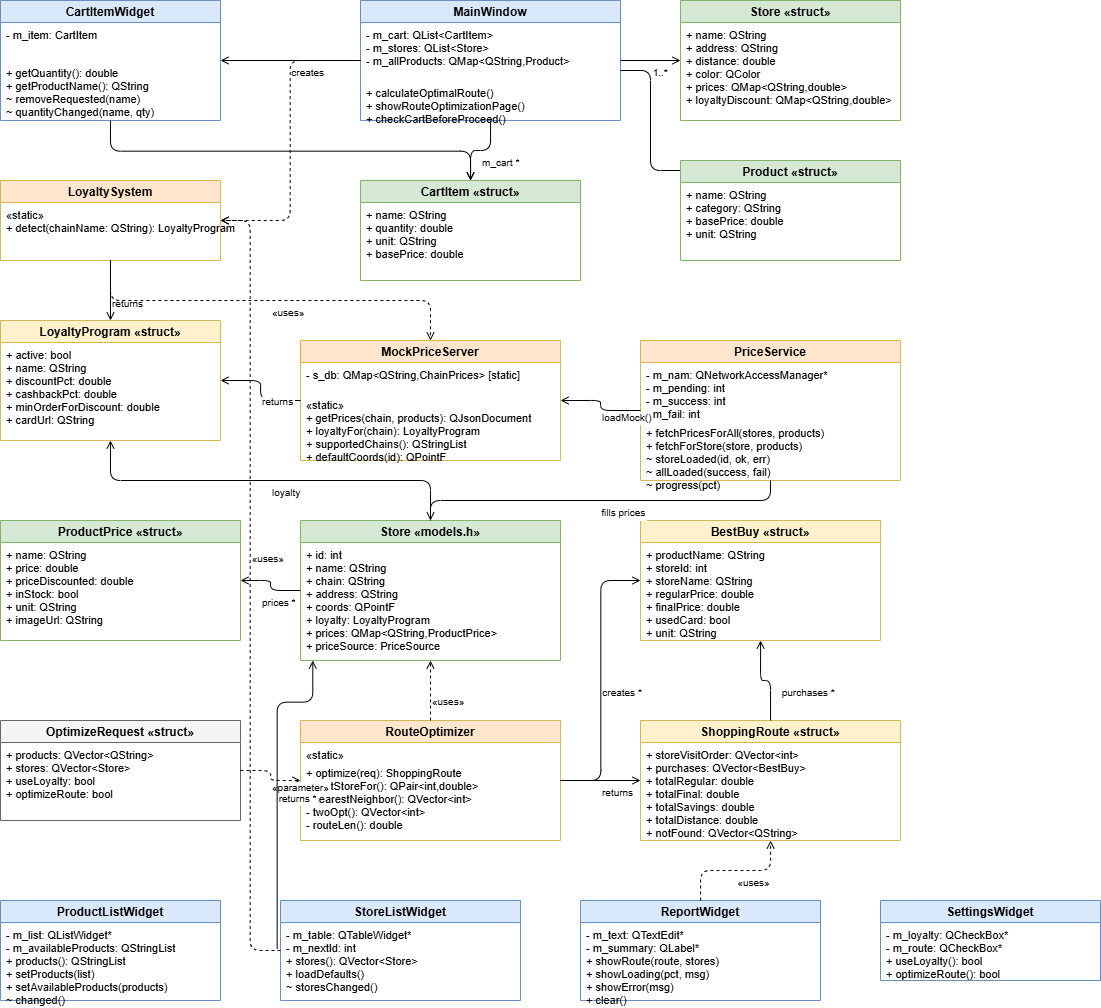

The diagram above was exported from draw.io. Its source (the exported page's mxGraphModel, read from the mxfile embedded in the PNG):
<mxGraphModel dx="1885" dy="1060" grid="1" gridSize="10" guides="1" tooltips="1" connect="1" arrows="1" fold="1" page="1" pageScale="1" pageWidth="1654" pageHeight="1169" math="0" shadow="0">
  <root>
    <mxCell id="0" />
    <mxCell id="1" parent="0" />
    <mxCell id="2" parent="1" style="swimlane;fontStyle=1;align=center;startSize=22;fillColor=#dae8fc;strokeColor=#6c8ebf;" value="MainWindow" vertex="1">
      <mxGeometry height="120" width="260" x="440" y="40" as="geometry" />
    </mxCell>
    <mxCell id="3" parent="2" style="text;align=left;verticalAlign=top;spacingLeft=4;fontSize=11;" value="- m_cart: QList&lt;CartItem&gt;&#10;- m_stores: QList&lt;Store&gt;&#10;- m_allProducts: QMap&lt;QString,Product&gt;" vertex="1">
      <mxGeometry height="58" width="260" y="22" as="geometry" />
    </mxCell>
    <mxCell id="4" parent="2" style="text;align=left;verticalAlign=top;spacingLeft=4;fontSize=11;" value="+ calculateOptimalRoute()&#10;+ showRouteOptimizationPage()&#10;+ checkCartBeforeProceed()" vertex="1">
      <mxGeometry height="40" width="260" y="80" as="geometry" />
    </mxCell>
    <mxCell id="5" parent="1" style="swimlane;fontStyle=1;align=center;startSize=22;fillColor=#dae8fc;strokeColor=#6c8ebf;" value="CartItemWidget" vertex="1">
      <mxGeometry height="120" width="220" x="80" y="40" as="geometry" />
    </mxCell>
    <mxCell id="6" parent="5" style="text;align=left;verticalAlign=top;spacingLeft=4;fontSize=11;" value="- m_item: CartItem" vertex="1">
      <mxGeometry height="38" width="220" y="22" as="geometry" />
    </mxCell>
    <mxCell id="7" parent="5" style="text;align=left;verticalAlign=top;spacingLeft=4;fontSize=11;" value="+ getQuantity(): double&#10;+ getProductName(): QString&#10;~ removeRequested(name)&#10;~ quantityChanged(name, qty)" vertex="1">
      <mxGeometry height="60" width="220" y="60" as="geometry" />
    </mxCell>
    <mxCell id="8" parent="1" style="swimlane;fontStyle=1;align=center;startSize=22;fillColor=#d5e8d4;strokeColor=#82b366;" value="Store «struct»" vertex="1">
      <mxGeometry height="120" width="220" x="760" y="40" as="geometry" />
    </mxCell>
    <mxCell id="9" parent="8" style="text;align=left;verticalAlign=top;spacingLeft=4;fontSize=11;" value="+ name: QString&#10;+ address: QString&#10;+ distance: double&#10;+ color: QColor&#10;+ prices: QMap&lt;QString,double&gt;&#10;+ loyaltyDiscount: QMap&lt;QString,double&gt;" vertex="1">
      <mxGeometry height="98" width="220" y="22" as="geometry" />
    </mxCell>
    <mxCell id="56" edge="1" parent="8" style="edgeStyle=elbowEdgeStyle;endArrow=open;endFill=0;">
      <mxGeometry relative="1" as="geometry">
        <Array as="points">
          <mxPoint x="-30" y="140" />
        </Array>
        <mxPoint x="-60" y="70" as="sourcePoint" />
        <mxPoint x="110" y="170" as="targetPoint" />
      </mxGeometry>
    </mxCell>
    <mxCell id="10" parent="1" style="swimlane;fontStyle=1;align=center;startSize=22;fillColor=#d5e8d4;strokeColor=#82b366;" value="Product «struct»" vertex="1">
      <mxGeometry height="100" width="220" x="760" y="200" as="geometry" />
    </mxCell>
    <mxCell id="11" parent="10" style="text;align=left;verticalAlign=top;spacingLeft=4;fontSize=11;" value="+ name: QString&#10;+ category: QString&#10;+ basePrice: double&#10;+ unit: QString" vertex="1">
      <mxGeometry height="78" width="220" y="22" as="geometry" />
    </mxCell>
    <mxCell id="12" parent="1" style="swimlane;fontStyle=1;align=center;startSize=22;fillColor=#d5e8d4;strokeColor=#82b366;" value="CartItem «struct»" vertex="1">
      <mxGeometry height="100" width="220" x="440" y="220" as="geometry" />
    </mxCell>
    <mxCell id="13" parent="12" style="text;align=left;verticalAlign=top;spacingLeft=4;fontSize=11;" value="+ name: QString&#10;+ quantity: double&#10;+ unit: QString&#10;+ basePrice: double" vertex="1">
      <mxGeometry height="78" width="220" y="22" as="geometry" />
    </mxCell>
    <mxCell id="14" parent="1" style="swimlane;fontStyle=1;align=center;startSize=22;fillColor=#ffe6cc;strokeColor=#d6b656;" value="LoyaltySystem" vertex="1">
      <mxGeometry height="80" width="220" x="80" y="220" as="geometry" />
    </mxCell>
    <mxCell id="15" parent="14" style="text;align=left;verticalAlign=top;spacingLeft=4;fontSize=11;" value="«static»&#10;+ detect(chainName: QString): LoyaltyProgram" vertex="1">
      <mxGeometry height="58" width="220" y="22" as="geometry" />
    </mxCell>
    <mxCell id="16" parent="1" style="swimlane;fontStyle=1;align=center;startSize=22;fillColor=#fff2cc;strokeColor=#d6b656;" value="LoyaltyProgram «struct»" vertex="1">
      <mxGeometry height="120" width="220" x="80" y="360" as="geometry" />
    </mxCell>
    <mxCell id="17" parent="16" style="text;align=left;verticalAlign=top;spacingLeft=4;fontSize=11;" value="+ active: bool&#10;+ name: QString&#10;+ discountPct: double&#10;+ cashbackPct: double&#10;+ minOrderForDiscount: double&#10;+ cardUrl: QString" vertex="1">
      <mxGeometry height="98" width="220" y="22" as="geometry" />
    </mxCell>
    <mxCell id="18" parent="1" style="swimlane;fontStyle=1;align=center;startSize=22;fillColor=#ffe6cc;strokeColor=#d6b656;" value="MockPriceServer" vertex="1">
      <mxGeometry height="120" width="260" x="380" y="380" as="geometry" />
    </mxCell>
    <mxCell id="19" parent="18" style="text;align=left;verticalAlign=top;spacingLeft=4;fontSize=11;" value="- s_db: QMap&lt;QString,ChainPrices&gt; [static]" vertex="1">
      <mxGeometry height="30" width="260" y="22" as="geometry" />
    </mxCell>
    <mxCell id="20" parent="18" style="text;align=left;verticalAlign=top;spacingLeft=4;fontSize=11;" value="«static»&#10;+ getPrices(chain, products): QJsonDocument&#10;+ loyaltyFor(chain): LoyaltyProgram&#10;+ supportedChains(): QStringList&#10;+ defaultCoords(id): QPointF" vertex="1">
      <mxGeometry height="68" width="260" y="52" as="geometry" />
    </mxCell>
    <mxCell id="21" parent="1" style="swimlane;fontStyle=1;align=center;startSize=22;fillColor=#ffe6cc;strokeColor=#d6b656;" value="PriceService" vertex="1">
      <mxGeometry height="140" width="260" x="720" y="380" as="geometry" />
    </mxCell>
    <mxCell id="22" parent="21" style="text;align=left;verticalAlign=top;spacingLeft=4;fontSize=11;" value="- m_nam: QNetworkAccessManager*&#10;- m_pending: int&#10;- m_success: int&#10;- m_fail: int" vertex="1">
      <mxGeometry height="58" width="260" y="22" as="geometry" />
    </mxCell>
    <mxCell id="23" parent="21" style="text;align=left;verticalAlign=top;spacingLeft=4;fontSize=11;" value="+ fetchPricesForAll(stores, products)&#10;+ fetchForStore(store, products)&#10;~ storeLoaded(id, ok, err)&#10;~ allLoaded(success, fail)&#10;~ progress(pct)" vertex="1">
      <mxGeometry height="60" width="260" y="80" as="geometry" />
    </mxCell>
    <mxCell id="24" parent="1" style="swimlane;fontStyle=1;align=center;startSize=22;fillColor=#d5e8d4;strokeColor=#82b366;" value="ProductPrice «struct»" vertex="1">
      <mxGeometry height="120" width="240" x="80" y="560" as="geometry" />
    </mxCell>
    <mxCell id="25" parent="24" style="text;align=left;verticalAlign=top;spacingLeft=4;fontSize=11;" value="+ name: QString&#10;+ price: double&#10;+ priceDiscounted: double&#10;+ inStock: bool&#10;+ unit: QString&#10;+ imageUrl: QString" vertex="1">
      <mxGeometry height="98" width="240" y="22" as="geometry" />
    </mxCell>
    <mxCell id="26" parent="1" style="swimlane;fontStyle=1;align=center;startSize=22;fillColor=#d5e8d4;strokeColor=#82b366;" value="Store «models.h»" vertex="1">
      <mxGeometry height="140" width="260" x="380" y="560" as="geometry" />
    </mxCell>
    <mxCell id="27" parent="26" style="text;align=left;verticalAlign=top;spacingLeft=4;fontSize=11;" value="+ id: int&#10;+ name: QString&#10;+ chain: QString&#10;+ address: QString&#10;+ coords: QPointF&#10;+ loyalty: LoyaltyProgram&#10;+ prices: QMap&lt;QString,ProductPrice&gt;&#10;+ priceSource: PriceSource" vertex="1">
      <mxGeometry height="118" width="260" y="22" as="geometry" />
    </mxCell>
    <mxCell id="28" parent="1" style="swimlane;fontStyle=1;align=center;startSize=22;fillColor=#fff2cc;strokeColor=#d6b656;" value="BestBuy «struct»" vertex="1">
      <mxGeometry height="120" width="240" x="720" y="560" as="geometry" />
    </mxCell>
    <mxCell id="29" parent="28" style="text;align=left;verticalAlign=top;spacingLeft=4;fontSize=11;" value="+ productName: QString&#10;+ storeId: int&#10;+ storeName: QString&#10;+ regularPrice: double&#10;+ finalPrice: double&#10;+ usedCard: bool&#10;+ unit: QString" vertex="1">
      <mxGeometry height="98" width="240" y="22" as="geometry" />
    </mxCell>
    <mxCell id="30" parent="1" style="swimlane;fontStyle=1;align=center;startSize=22;fillColor=#ffe6cc;strokeColor=#d6b656;" value="RouteOptimizer" vertex="1">
      <mxGeometry height="120" width="260" x="380" y="760" as="geometry" />
    </mxCell>
    <mxCell id="31" parent="30" style="text;align=left;verticalAlign=top;spacingLeft=4;fontSize=11;" value="«static»" vertex="1">
      <mxGeometry height="18" width="260" y="22" as="geometry" />
    </mxCell>
    <mxCell id="32" parent="30" style="text;align=left;verticalAlign=top;spacingLeft=4;fontSize=11;" value="+ optimize(req): ShoppingRoute&#10;- bestStoreFor(): QPair&lt;int,double&gt;&#10;- nearestNeighbor(): QVector&lt;int&gt;&#10;- twoOpt(): QVector&lt;int&gt;&#10;- routeLen(): double" vertex="1">
      <mxGeometry height="80" width="260" y="40" as="geometry" />
    </mxCell>
    <mxCell id="33" parent="1" style="swimlane;fontStyle=1;align=center;startSize=22;fillColor=#fff2cc;strokeColor=#d6b656;" value="ShoppingRoute «struct»" vertex="1">
      <mxGeometry height="120" width="260" x="720" y="760" as="geometry" />
    </mxCell>
    <mxCell id="34" parent="33" style="text;align=left;verticalAlign=top;spacingLeft=4;fontSize=11;" value="+ storeVisitOrder: QVector&lt;int&gt;&#10;+ purchases: QVector&lt;BestBuy&gt;&#10;+ totalRegular: double&#10;+ totalFinal: double&#10;+ totalSavings: double&#10;+ totalDistance: double&#10;+ notFound: QVector&lt;QString&gt;" vertex="1">
      <mxGeometry height="98" width="260" y="22" as="geometry" />
    </mxCell>
    <mxCell id="35" parent="1" style="swimlane;fontStyle=1;align=center;startSize=22;fillColor=#f5f5f5;strokeColor=#666666;" value="OptimizeRequest «struct»" vertex="1">
      <mxGeometry height="100" width="240" x="80" y="760" as="geometry" />
    </mxCell>
    <mxCell id="36" parent="35" style="text;align=left;verticalAlign=top;spacingLeft=4;fontSize=11;" value="+ products: QVector&lt;QString&gt;&#10;+ stores: QVector&lt;Store&gt;&#10;+ useLoyalty: bool&#10;+ optimizeRoute: bool" vertex="1">
      <mxGeometry height="78" width="240" y="22" as="geometry" />
    </mxCell>
    <mxCell id="37" parent="1" style="swimlane;fontStyle=1;align=center;startSize=22;fillColor=#dae8fc;strokeColor=#6c8ebf;" value="ProductListWidget" vertex="1">
      <mxGeometry height="100" width="220" x="80" y="940" as="geometry" />
    </mxCell>
    <mxCell id="38" parent="37" style="text;align=left;verticalAlign=top;spacingLeft=4;fontSize=11;" value="- m_list: QListWidget*&#10;- m_availableProducts: QStringList&#10;+ products(): QStringList&#10;+ setProducts(list)&#10;+ setAvailableProducts(products)&#10;~ changed()" vertex="1">
      <mxGeometry height="78" width="220" y="22" as="geometry" />
    </mxCell>
    <mxCell id="39" parent="1" style="swimlane;fontStyle=1;align=center;startSize=22;fillColor=#dae8fc;strokeColor=#6c8ebf;" value="StoreListWidget" vertex="1">
      <mxGeometry height="100" width="240" x="360" y="940" as="geometry" />
    </mxCell>
    <mxCell id="40" parent="39" style="text;align=left;verticalAlign=top;spacingLeft=4;fontSize=11;" value="- m_table: QTableWidget*&#10;- m_nextId: int&#10;+ stores(): QVector&lt;Store&gt;&#10;+ loadDefaults()&#10;~ storesChanged()" vertex="1">
      <mxGeometry height="78" width="240" y="22" as="geometry" />
    </mxCell>
    <mxCell id="41" parent="1" style="swimlane;fontStyle=1;align=center;startSize=22;fillColor=#dae8fc;strokeColor=#6c8ebf;" value="ReportWidget" vertex="1">
      <mxGeometry height="100" width="240" x="660" y="940" as="geometry" />
    </mxCell>
    <mxCell id="42" parent="41" style="text;align=left;verticalAlign=top;spacingLeft=4;fontSize=11;" value="- m_text: QTextEdit*&#10;- m_summary: QLabel*&#10;+ showRoute(route, stores)&#10;+ showLoading(pct, msg)&#10;+ showError(msg)&#10;+ clear()" vertex="1">
      <mxGeometry height="78" width="240" y="22" as="geometry" />
    </mxCell>
    <mxCell id="43" parent="1" style="swimlane;fontStyle=1;align=center;startSize=22;fillColor=#dae8fc;strokeColor=#6c8ebf;" value="SettingsWidget" vertex="1">
      <mxGeometry height="80" width="220" x="960" y="940" as="geometry" />
    </mxCell>
    <mxCell id="44" parent="43" style="text;align=left;verticalAlign=top;spacingLeft=4;fontSize=11;" value="- m_loyalty: QCheckBox*&#10;- m_route: QCheckBox*&#10;+ useLoyalty(): bool&#10;+ optimizeRoute(): bool" vertex="1">
      <mxGeometry height="58" width="220" y="22" as="geometry" />
    </mxCell>
    <mxCell id="50" edge="1" parent="1" source="2" style="edgeStyle=orthogonalEdgeStyle;endArrow=open;endFill=0;" target="5">
      <mxGeometry relative="1" as="geometry" />
    </mxCell>
    <mxCell id="51" connectable="0" parent="50" style="edgeLabel;fontSize=10;" value="creates" vertex="1">
      <mxGeometry relative="0.5" as="geometry" />
    </mxCell>
    <mxCell id="52" edge="1" parent="1" source="2" style="edgeStyle=orthogonalEdgeStyle;endArrow=open;endFill=0;" target="8">
      <mxGeometry relative="1" as="geometry" />
    </mxCell>
    <mxCell id="53" connectable="0" parent="52" style="edgeLabel;fontSize=10;" value="1..*" vertex="1">
      <mxGeometry relative="0.5" as="geometry" />
    </mxCell>
    <mxCell id="54" edge="1" parent="1" source="2" style="edgeStyle=orthogonalEdgeStyle;endArrow=open;endFill=0;" target="12">
      <mxGeometry relative="1" as="geometry" />
    </mxCell>
    <mxCell id="55" connectable="0" parent="54" style="edgeLabel;fontSize=10;" value="m_cart *" vertex="1">
      <mxGeometry relative="0.5" as="geometry" />
    </mxCell>
    <mxCell id="57" edge="1" parent="1" source="5" style="edgeStyle=elbowEdgeStyle;endArrow=open;endFill=0;elbow=vertical;" target="12">
      <mxGeometry relative="1" as="geometry" />
    </mxCell>
    <mxCell id="58" edge="1" parent="1" source="14" style="edgeStyle=orthogonalEdgeStyle;endArrow=open;endFill=0;" target="16">
      <mxGeometry relative="1" as="geometry" />
    </mxCell>
    <mxCell id="59" connectable="0" parent="58" style="edgeLabel;fontSize=10;" value="returns" vertex="1">
      <mxGeometry relative="0.5" as="geometry" />
    </mxCell>
    <mxCell id="60" edge="1" parent="1" source="14" style="edgeStyle=elbowEdgeStyle;endArrow=open;endFill=0;dashed=1;elbow=vertical;" target="18">
      <mxGeometry relative="1" as="geometry" />
    </mxCell>
    <mxCell id="61" connectable="0" parent="60" style="edgeLabel;fontSize=10;" value="«uses»" vertex="1">
      <mxGeometry relative="0.5" as="geometry" />
    </mxCell>
    <mxCell id="62" edge="1" parent="1" source="18" style="edgeStyle=orthogonalEdgeStyle;endArrow=open;endFill=0;" target="16">
      <mxGeometry relative="1" as="geometry" />
    </mxCell>
    <mxCell id="63" connectable="0" parent="62" style="edgeLabel;fontSize=10;" value="returns" vertex="1">
      <mxGeometry relative="0.5" as="geometry" />
    </mxCell>
    <mxCell id="64" edge="1" parent="1" source="21" style="edgeStyle=orthogonalEdgeStyle;endArrow=open;endFill=0;" target="18">
      <mxGeometry relative="1" as="geometry" />
    </mxCell>
    <mxCell id="65" connectable="0" parent="64" style="edgeLabel;fontSize=10;" value="loadMock()" vertex="1">
      <mxGeometry relative="0.5" as="geometry" />
    </mxCell>
    <mxCell id="66" edge="1" parent="1" source="21" style="edgeStyle=elbowEdgeStyle;endArrow=open;endFill=0;elbow=vertical;" target="26">
      <mxGeometry relative="1" as="geometry" />
    </mxCell>
    <mxCell id="67" connectable="0" parent="66" style="edgeLabel;fontSize=10;" value="fills prices" vertex="1">
      <mxGeometry relative="0.5" as="geometry" />
    </mxCell>
    <mxCell id="68" edge="1" parent="1" source="26" style="edgeStyle=orthogonalEdgeStyle;endArrow=open;endFill=0;" target="24">
      <mxGeometry relative="1" as="geometry" />
    </mxCell>
    <mxCell id="69" connectable="0" parent="68" style="edgeLabel;fontSize=10;" value="prices *" vertex="1">
      <mxGeometry relative="0.5" as="geometry">
        <mxPoint x="-10" y="5" as="offset" />
      </mxGeometry>
    </mxCell>
    <mxCell id="70" edge="1" parent="1" source="26" style="edgeStyle=elbowEdgeStyle;endArrow=open;endFill=0;elbow=vertical;" target="16">
      <mxGeometry relative="1" as="geometry" />
    </mxCell>
    <mxCell id="71" connectable="0" parent="70" style="edgeLabel;fontSize=10;" value="loyalty" vertex="1">
      <mxGeometry relative="0.5" as="geometry" />
    </mxCell>
    <mxCell id="72" edge="1" parent="1" source="30" style="edgeStyle=orthogonalEdgeStyle;endArrow=open;endFill=0;dashed=1;" target="26">
      <mxGeometry relative="1" as="geometry" />
    </mxCell>
    <mxCell id="73" connectable="0" parent="72" style="edgeLabel;fontSize=10;" value="«uses»" vertex="1">
      <mxGeometry relative="0.5" as="geometry" />
    </mxCell>
    <mxCell id="74" edge="1" parent="1" source="30" style="edgeStyle=elbowEdgeStyle;endArrow=open;endFill=0;" target="28">
      <mxGeometry relative="1" as="geometry" />
    </mxCell>
    <mxCell id="75" connectable="0" parent="74" style="edgeLabel;fontSize=10;" value="creates *" vertex="1">
      <mxGeometry relative="0.5" as="geometry" />
    </mxCell>
    <mxCell id="76" edge="1" parent="1" source="30" style="edgeStyle=orthogonalEdgeStyle;endArrow=open;endFill=0;" target="33">
      <mxGeometry relative="1" as="geometry" />
    </mxCell>
    <mxCell id="77" connectable="0" parent="76" style="edgeLabel;fontSize=10;" value="returns" vertex="1">
      <mxGeometry relative="0.5" as="geometry" />
    </mxCell>
    <mxCell id="78" edge="1" parent="1" source="33" style="edgeStyle=orthogonalEdgeStyle;endArrow=open;endFill=0;" target="28">
      <mxGeometry relative="1" as="geometry" />
    </mxCell>
    <mxCell id="79" connectable="0" parent="78" style="edgeLabel;fontSize=10;" value="purchases *" vertex="1">
      <mxGeometry relative="0.5" as="geometry">
        <mxPoint x="15" as="offset" />
      </mxGeometry>
    </mxCell>
    <mxCell id="80" edge="1" parent="1" source="35" style="edgeStyle=orthogonalEdgeStyle;endArrow=open;endFill=0;dashed=1;" target="30">
      <mxGeometry relative="1" as="geometry" />
    </mxCell>
    <mxCell id="81" connectable="0" parent="80" style="edgeLabel;fontSize=10;" value="«parameter»" vertex="1">
      <mxGeometry relative="0.5" as="geometry" />
    </mxCell>
    <mxCell id="82" edge="1" parent="1" source="40" style="edgeStyle=elbowEdgeStyle;endArrow=open;endFill=0;elbow=vertical;exitX=-0.014;exitY=0.338;exitDx=0;exitDy=0;entryX=0.126;entryY=0.986;entryDx=0;entryDy=0;entryPerimeter=0;exitPerimeter=0;">
      <mxGeometry relative="1" as="geometry">
        <Array as="points">
          <mxPoint x="349.52" y="741.65" />
        </Array>
        <mxPoint x="340" y="990.7940000000002" as="sourcePoint" />
        <mxPoint x="392.28" y="699.9979999999999" as="targetPoint" />
      </mxGeometry>
    </mxCell>
    <mxCell id="83" connectable="0" parent="82" style="edgeLabel;fontSize=10;" value="returns *" vertex="1">
      <mxGeometry relative="0.5" as="geometry" />
    </mxCell>
    <mxCell id="84" edge="1" parent="1" source="39" style="edgeStyle=elbowEdgeStyle;endArrow=open;endFill=0;dashed=1;" target="14">
      <mxGeometry relative="1" as="geometry" />
    </mxCell>
    <mxCell id="85" connectable="0" parent="84" style="edgeLabel;fontSize=10;" value="«uses»" vertex="1">
      <mxGeometry relative="0.5" as="geometry">
        <mxPoint y="-40" as="offset" />
      </mxGeometry>
    </mxCell>
    <mxCell id="86" edge="1" parent="1" source="41" style="edgeStyle=orthogonalEdgeStyle;endArrow=open;endFill=0;dashed=1;" target="33">
      <mxGeometry relative="1" as="geometry" />
    </mxCell>
    <mxCell id="87" connectable="0" parent="86" style="edgeLabel;fontSize=10;" value="«uses»" vertex="1">
      <mxGeometry relative="0.5" as="geometry" />
    </mxCell>
    <mxCell id="88" edge="1" parent="1" source="2" style="edgeStyle=elbowEdgeStyle;endArrow=open;endFill=0;dashed=1;" target="14">
      <mxGeometry relative="1" as="geometry" />
    </mxCell>
  </root>
</mxGraphModel>